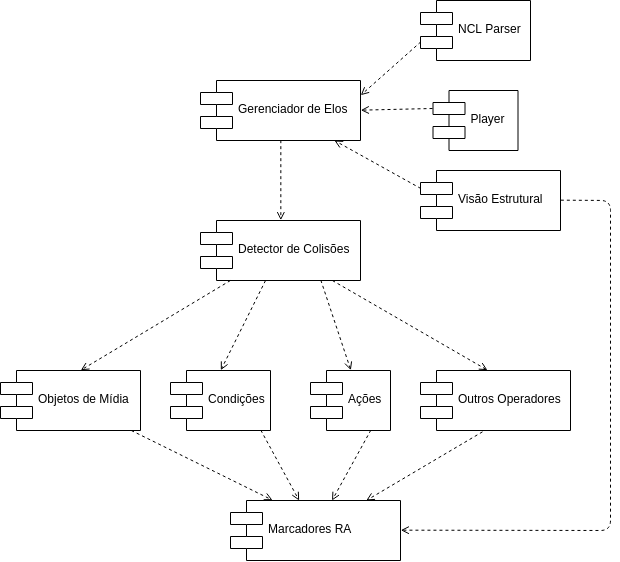

The diagram above was exported from draw.io. Its source (the exported page's mxGraphModel, read from the mxfile embedded in the PNG):
<mxGraphModel dx="1288" dy="827" grid="1" gridSize="10" guides="1" tooltips="1" connect="1" arrows="1" fold="1" page="1" pageScale="1" pageWidth="827" pageHeight="1169" math="0" shadow="0">
  <root>
    <mxCell id="0" />
    <mxCell id="1" parent="0" />
    <mxCell id="DsfweAxjI-EAGNOUkwyY-33" value="Marcadores RA" style="shape=component;align=left;spacingLeft=36;" parent="1" vertex="1">
      <mxGeometry x="300" y="540" width="170" height="60" as="geometry" />
    </mxCell>
    <mxCell id="DsfweAxjI-EAGNOUkwyY-34" value="Detector de Colisões" style="shape=component;align=left;spacingLeft=36;" parent="1" vertex="1">
      <mxGeometry x="270" y="260" width="160" height="60" as="geometry" />
    </mxCell>
    <mxCell id="DsfweAxjI-EAGNOUkwyY-35" value="Gerenciador de Elos" style="shape=component;align=left;spacingLeft=36;" parent="1" vertex="1">
      <mxGeometry x="270" y="120" width="160" height="60" as="geometry" />
    </mxCell>
    <mxCell id="DsfweAxjI-EAGNOUkwyY-36" value="NCL Parser" style="shape=component;align=left;spacingLeft=36;" parent="1" vertex="1">
      <mxGeometry x="490" y="40" width="110" height="60" as="geometry" />
    </mxCell>
    <mxCell id="DsfweAxjI-EAGNOUkwyY-38" value="Player" style="shape=component;align=left;spacingLeft=36;" parent="1" vertex="1">
      <mxGeometry x="502.5" y="130" width="85" height="60" as="geometry" />
    </mxCell>
    <mxCell id="DsfweAxjI-EAGNOUkwyY-39" value="Visão Estrutural" style="shape=component;align=left;spacingLeft=36;" parent="1" vertex="1">
      <mxGeometry x="490" y="210" width="140" height="60" as="geometry" />
    </mxCell>
    <mxCell id="DsfweAxjI-EAGNOUkwyY-40" value="Objetos de Mídia" style="shape=component;align=left;spacingLeft=36;" parent="1" vertex="1">
      <mxGeometry x="70" y="410" width="140" height="60" as="geometry" />
    </mxCell>
    <mxCell id="DsfweAxjI-EAGNOUkwyY-41" value="Condições " style="shape=component;align=left;spacingLeft=36;" parent="1" vertex="1">
      <mxGeometry x="240" y="410" width="100" height="60" as="geometry" />
    </mxCell>
    <mxCell id="DsfweAxjI-EAGNOUkwyY-42" value="Ações" style="shape=component;align=left;spacingLeft=36;" parent="1" vertex="1">
      <mxGeometry x="380" y="410" width="80" height="60" as="geometry" />
    </mxCell>
    <mxCell id="DsfweAxjI-EAGNOUkwyY-45" value="" style="endArrow=open;dashed=1;html=1;entryX=0.579;entryY=-0.012;entryDx=0;entryDy=0;endFill=0;entryPerimeter=0;" parent="1" source="DsfweAxjI-EAGNOUkwyY-34" target="DsfweAxjI-EAGNOUkwyY-40" edge="1">
      <mxGeometry width="50" height="50" relative="1" as="geometry">
        <mxPoint x="170" y="270" as="sourcePoint" />
        <mxPoint x="250" y="340" as="targetPoint" />
      </mxGeometry>
    </mxCell>
    <mxCell id="DsfweAxjI-EAGNOUkwyY-46" value="" style="endArrow=open;dashed=1;html=1;entryX=0.5;entryY=0;entryDx=0;entryDy=0;endFill=0;" parent="1" source="DsfweAxjI-EAGNOUkwyY-34" target="DsfweAxjI-EAGNOUkwyY-41" edge="1">
      <mxGeometry width="50" height="50" relative="1" as="geometry">
        <mxPoint x="295" y="360" as="sourcePoint" />
        <mxPoint x="400" y="330" as="targetPoint" />
      </mxGeometry>
    </mxCell>
    <mxCell id="DsfweAxjI-EAGNOUkwyY-47" value="" style="endArrow=open;dashed=1;html=1;exitX=0.75;exitY=1;exitDx=0;exitDy=0;endFill=0;entryX=0.5;entryY=0;entryDx=0;entryDy=0;" parent="1" source="DsfweAxjI-EAGNOUkwyY-34" target="DsfweAxjI-EAGNOUkwyY-42" edge="1">
      <mxGeometry width="50" height="50" relative="1" as="geometry">
        <mxPoint x="470" y="400" as="sourcePoint" />
        <mxPoint x="360" y="380" as="targetPoint" />
      </mxGeometry>
    </mxCell>
    <mxCell id="DsfweAxjI-EAGNOUkwyY-50" value="" style="endArrow=open;dashed=1;html=1;exitX=0.91;exitY=0.988;exitDx=0;exitDy=0;exitPerimeter=0;endFill=0;" parent="1" source="DsfweAxjI-EAGNOUkwyY-41" target="DsfweAxjI-EAGNOUkwyY-33" edge="1">
      <mxGeometry width="50" height="50" relative="1" as="geometry">
        <mxPoint x="370" y="530" as="sourcePoint" />
        <mxPoint x="420" y="480" as="targetPoint" />
      </mxGeometry>
    </mxCell>
    <mxCell id="DsfweAxjI-EAGNOUkwyY-51" value="" style="endArrow=open;dashed=1;html=1;endFill=0;exitX=0.75;exitY=1;exitDx=0;exitDy=0;" parent="1" source="DsfweAxjI-EAGNOUkwyY-42" target="DsfweAxjI-EAGNOUkwyY-33" edge="1">
      <mxGeometry width="50" height="50" relative="1" as="geometry">
        <mxPoint x="470" y="490" as="sourcePoint" />
        <mxPoint x="520" y="510" as="targetPoint" />
      </mxGeometry>
    </mxCell>
    <mxCell id="DsfweAxjI-EAGNOUkwyY-52" value="" style="endArrow=open;dashed=1;html=1;exitX=0.5;exitY=1;exitDx=0;exitDy=0;endFill=0;entryX=0.5;entryY=0;entryDx=0;entryDy=0;" parent="1" source="DsfweAxjI-EAGNOUkwyY-35" target="DsfweAxjI-EAGNOUkwyY-34" edge="1">
      <mxGeometry width="50" height="50" relative="1" as="geometry">
        <mxPoint x="360" y="270" as="sourcePoint" />
        <mxPoint x="410" y="230" as="targetPoint" />
      </mxGeometry>
    </mxCell>
    <mxCell id="DsfweAxjI-EAGNOUkwyY-54" value="" style="endArrow=open;dashed=1;html=1;exitX=0;exitY=0.3;exitDx=0;exitDy=0;endFill=0;entryX=1;entryY=0.5;entryDx=0;entryDy=0;" parent="1" source="DsfweAxjI-EAGNOUkwyY-38" target="DsfweAxjI-EAGNOUkwyY-35" edge="1">
      <mxGeometry width="50" height="50" relative="1" as="geometry">
        <mxPoint x="480" y="240" as="sourcePoint" />
        <mxPoint x="490" y="128" as="targetPoint" />
      </mxGeometry>
    </mxCell>
    <mxCell id="DsfweAxjI-EAGNOUkwyY-55" value="" style="endArrow=open;dashed=1;html=1;exitX=0;exitY=0.7;exitDx=0;exitDy=0;endFill=0;entryX=1;entryY=0.25;entryDx=0;entryDy=0;" parent="1" source="DsfweAxjI-EAGNOUkwyY-36" target="DsfweAxjI-EAGNOUkwyY-35" edge="1">
      <mxGeometry width="50" height="50" relative="1" as="geometry">
        <mxPoint x="460" y="140" as="sourcePoint" />
        <mxPoint x="320" y="40" as="targetPoint" />
      </mxGeometry>
    </mxCell>
    <mxCell id="DsfweAxjI-EAGNOUkwyY-56" value="" style="endArrow=open;dashed=1;html=1;endFill=0;exitX=0;exitY=0.3;exitDx=0;exitDy=0;" parent="1" source="DsfweAxjI-EAGNOUkwyY-39" target="DsfweAxjI-EAGNOUkwyY-35" edge="1">
      <mxGeometry width="50" height="50" relative="1" as="geometry">
        <mxPoint x="460" y="280" as="sourcePoint" />
        <mxPoint x="450" y="50" as="targetPoint" />
      </mxGeometry>
    </mxCell>
    <mxCell id="DsfweAxjI-EAGNOUkwyY-57" value="Outros Operadores" style="shape=component;align=left;spacingLeft=36;" parent="1" vertex="1">
      <mxGeometry x="490" y="410" width="150" height="60" as="geometry" />
    </mxCell>
    <mxCell id="DsfweAxjI-EAGNOUkwyY-58" value="" style="endArrow=open;dashed=1;html=1;endFill=0;entryX=0.446;entryY=-0.012;entryDx=0;entryDy=0;entryPerimeter=0;" parent="1" source="DsfweAxjI-EAGNOUkwyY-34" target="DsfweAxjI-EAGNOUkwyY-57" edge="1">
      <mxGeometry width="50" height="50" relative="1" as="geometry">
        <mxPoint x="610" y="420" as="sourcePoint" />
        <mxPoint x="500" y="320" as="targetPoint" />
      </mxGeometry>
    </mxCell>
    <mxCell id="DsfweAxjI-EAGNOUkwyY-59" value="" style="endArrow=open;dashed=1;html=1;endFill=0;exitX=0.415;exitY=1.027;exitDx=0;exitDy=0;exitPerimeter=0;" parent="1" source="DsfweAxjI-EAGNOUkwyY-57" target="DsfweAxjI-EAGNOUkwyY-33" edge="1">
      <mxGeometry width="50" height="50" relative="1" as="geometry">
        <mxPoint x="580" y="540" as="sourcePoint" />
        <mxPoint x="120" y="620" as="targetPoint" />
      </mxGeometry>
    </mxCell>
    <mxCell id="rfU2Hl7G1XjXvK69kbCk-1" value="" style="endArrow=open;html=1;strokeColor=#000000;targetPerimeterSpacing=5;dashed=1;endFill=0;entryX=0.25;entryY=0;entryDx=0;entryDy=0;" edge="1" parent="1" source="DsfweAxjI-EAGNOUkwyY-40" target="DsfweAxjI-EAGNOUkwyY-33">
      <mxGeometry width="50" height="50" relative="1" as="geometry">
        <mxPoint x="120" y="640" as="sourcePoint" />
        <mxPoint x="170" y="590" as="targetPoint" />
      </mxGeometry>
    </mxCell>
    <mxCell id="rfU2Hl7G1XjXvK69kbCk-2" value="" style="endArrow=open;dashed=1;html=1;strokeColor=#000000;endFill=0;entryX=1;entryY=0.5;entryDx=0;entryDy=0;exitX=1;exitY=0.5;exitDx=0;exitDy=0;" edge="1" parent="1" source="DsfweAxjI-EAGNOUkwyY-39" target="DsfweAxjI-EAGNOUkwyY-33">
      <mxGeometry width="50" height="50" relative="1" as="geometry">
        <mxPoint x="780" y="481.42857142857144" as="sourcePoint" />
        <mxPoint x="120" y="620" as="targetPoint" />
        <Array as="points">
          <mxPoint x="680" y="240" />
          <mxPoint x="680" y="570" />
        </Array>
      </mxGeometry>
    </mxCell>
  </root>
</mxGraphModel>